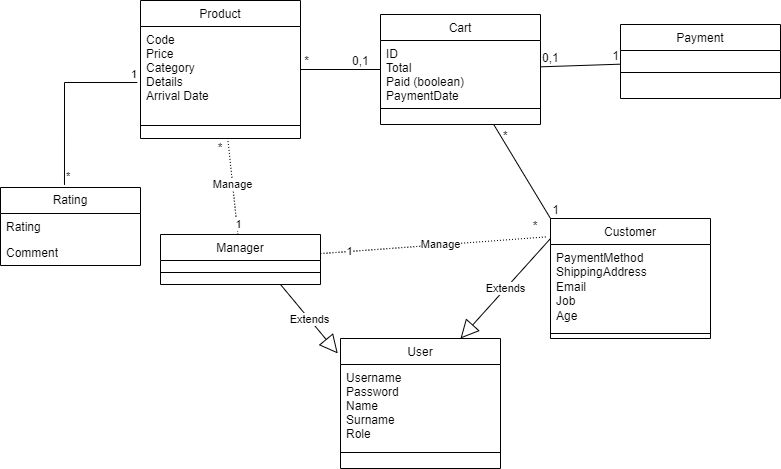

The diagram above was exported from draw.io. Its source (the exported page's mxGraphModel, read from the mxfile embedded in the PNG):
<mxGraphModel dx="1050" dy="530" grid="1" gridSize="10" guides="1" tooltips="1" connect="1" arrows="1" fold="1" page="1" pageScale="1" pageWidth="827" pageHeight="1169" math="0" shadow="0">
  <root>
    <mxCell id="WIyWlLk6GJQsqaUBKTNV-0" />
    <mxCell id="WIyWlLk6GJQsqaUBKTNV-1" parent="WIyWlLk6GJQsqaUBKTNV-0" />
    <mxCell id="R0FibeLWmFN4JqSDwSIt-6" value="Product" style="swimlane;fontStyle=0;align=center;verticalAlign=top;childLayout=stackLayout;horizontal=1;startSize=26;horizontalStack=0;resizeParent=1;resizeLast=0;collapsible=1;marginBottom=0;rounded=0;shadow=0;strokeWidth=1;" parent="WIyWlLk6GJQsqaUBKTNV-1" vertex="1">
      <mxGeometry x="150" y="72" width="160" height="138" as="geometry">
        <mxRectangle x="340" y="380" width="170" height="26" as="alternateBounds" />
      </mxGeometry>
    </mxCell>
    <mxCell id="R0FibeLWmFN4JqSDwSIt-7" value="Code&#10;Price&#10;Category&#10;Details&#10;Arrival Date&#10;" style="text;align=left;verticalAlign=top;spacingLeft=4;spacingRight=4;overflow=hidden;rotatable=0;points=[[0,0.5],[1,0.5]];portConstraint=eastwest;" parent="R0FibeLWmFN4JqSDwSIt-6" vertex="1">
      <mxGeometry y="26" width="160" height="94" as="geometry" />
    </mxCell>
    <mxCell id="R0FibeLWmFN4JqSDwSIt-8" value="" style="line;html=1;strokeWidth=1;align=left;verticalAlign=middle;spacingTop=-1;spacingLeft=3;spacingRight=3;rotatable=0;labelPosition=right;points=[];portConstraint=eastwest;" parent="R0FibeLWmFN4JqSDwSIt-6" vertex="1">
      <mxGeometry y="120" width="160" height="10" as="geometry" />
    </mxCell>
    <mxCell id="R0FibeLWmFN4JqSDwSIt-9" value="Cart" style="swimlane;fontStyle=0;align=center;verticalAlign=top;childLayout=stackLayout;horizontal=1;startSize=26;horizontalStack=0;resizeParent=1;resizeLast=0;collapsible=1;marginBottom=0;rounded=0;shadow=0;strokeWidth=1;" parent="WIyWlLk6GJQsqaUBKTNV-1" vertex="1">
      <mxGeometry x="390" y="86" width="160" height="110" as="geometry">
        <mxRectangle x="340" y="380" width="170" height="26" as="alternateBounds" />
      </mxGeometry>
    </mxCell>
    <mxCell id="R0FibeLWmFN4JqSDwSIt-10" value="ID&#10;Total&#10;Paid (boolean)&#10;PaymentDate" style="text;align=left;verticalAlign=top;spacingLeft=4;spacingRight=4;overflow=hidden;rotatable=0;points=[[0,0.5],[1,0.5]];portConstraint=eastwest;" parent="R0FibeLWmFN4JqSDwSIt-9" vertex="1">
      <mxGeometry y="26" width="160" height="64" as="geometry" />
    </mxCell>
    <mxCell id="R0FibeLWmFN4JqSDwSIt-11" value="" style="line;html=1;strokeWidth=1;align=left;verticalAlign=middle;spacingTop=-1;spacingLeft=3;spacingRight=3;rotatable=0;labelPosition=right;points=[];portConstraint=eastwest;" parent="R0FibeLWmFN4JqSDwSIt-9" vertex="1">
      <mxGeometry y="90" width="160" height="8" as="geometry" />
    </mxCell>
    <mxCell id="R0FibeLWmFN4JqSDwSIt-36" value="User" style="swimlane;fontStyle=0;align=center;verticalAlign=top;childLayout=stackLayout;horizontal=1;startSize=26;horizontalStack=0;resizeParent=1;resizeLast=0;collapsible=1;marginBottom=0;rounded=0;shadow=0;strokeWidth=1;" parent="WIyWlLk6GJQsqaUBKTNV-1" vertex="1">
      <mxGeometry x="350" y="410" width="160" height="130" as="geometry">
        <mxRectangle x="340" y="380" width="170" height="26" as="alternateBounds" />
      </mxGeometry>
    </mxCell>
    <mxCell id="R0FibeLWmFN4JqSDwSIt-37" value="Username&#10;Password&#10;Name&#10;Surname&#10;Role" style="text;align=left;verticalAlign=top;spacingLeft=4;spacingRight=4;overflow=hidden;rotatable=0;points=[[0,0.5],[1,0.5]];portConstraint=eastwest;" parent="R0FibeLWmFN4JqSDwSIt-36" vertex="1">
      <mxGeometry y="26" width="160" height="84" as="geometry" />
    </mxCell>
    <mxCell id="R0FibeLWmFN4JqSDwSIt-38" value="" style="line;html=1;strokeWidth=1;align=left;verticalAlign=middle;spacingTop=-1;spacingLeft=3;spacingRight=3;rotatable=0;labelPosition=right;points=[];portConstraint=eastwest;" parent="R0FibeLWmFN4JqSDwSIt-36" vertex="1">
      <mxGeometry y="110" width="160" height="8" as="geometry" />
    </mxCell>
    <mxCell id="md-O3Fzf3mo8d1-SE6Rz-0" value="Manager" style="swimlane;fontStyle=0;align=center;verticalAlign=top;childLayout=stackLayout;horizontal=1;startSize=26;horizontalStack=0;resizeParent=1;resizeLast=0;collapsible=1;marginBottom=0;rounded=0;shadow=0;strokeWidth=1;" parent="WIyWlLk6GJQsqaUBKTNV-1" vertex="1">
      <mxGeometry x="170" y="306" width="160" height="50" as="geometry">
        <mxRectangle x="340" y="380" width="170" height="26" as="alternateBounds" />
      </mxGeometry>
    </mxCell>
    <mxCell id="md-O3Fzf3mo8d1-SE6Rz-2" value="" style="line;html=1;strokeWidth=1;align=left;verticalAlign=middle;spacingTop=-1;spacingLeft=3;spacingRight=3;rotatable=0;labelPosition=right;points=[];portConstraint=eastwest;" parent="md-O3Fzf3mo8d1-SE6Rz-0" vertex="1">
      <mxGeometry y="26" width="160" height="24" as="geometry" />
    </mxCell>
    <mxCell id="md-O3Fzf3mo8d1-SE6Rz-15" value="" style="endArrow=none;html=1;rounded=0;" parent="WIyWlLk6GJQsqaUBKTNV-1" source="R0FibeLWmFN4JqSDwSIt-9" target="tWPRT2ul_hQeAb1-Qssr-3" edge="1">
      <mxGeometry relative="1" as="geometry">
        <mxPoint x="330" y="320" as="sourcePoint" />
        <mxPoint x="667" y="131.33574007220227" as="targetPoint" />
      </mxGeometry>
    </mxCell>
    <mxCell id="md-O3Fzf3mo8d1-SE6Rz-16" value="0,1" style="resizable=0;html=1;whiteSpace=wrap;align=left;verticalAlign=bottom;" parent="md-O3Fzf3mo8d1-SE6Rz-15" connectable="0" vertex="1">
      <mxGeometry x="-1" relative="1" as="geometry" />
    </mxCell>
    <mxCell id="md-O3Fzf3mo8d1-SE6Rz-17" value="1" style="resizable=0;html=1;whiteSpace=wrap;align=right;verticalAlign=bottom;" parent="md-O3Fzf3mo8d1-SE6Rz-15" connectable="0" vertex="1">
      <mxGeometry x="1" relative="1" as="geometry" />
    </mxCell>
    <mxCell id="md-O3Fzf3mo8d1-SE6Rz-18" value="" style="endArrow=none;html=1;rounded=0;entryX=0;entryY=0;entryDx=0;entryDy=0;entryPerimeter=0;" parent="WIyWlLk6GJQsqaUBKTNV-1" source="R0FibeLWmFN4JqSDwSIt-9" target="bYnZzjv6k98iO6NvpclV-2" edge="1">
      <mxGeometry relative="1" as="geometry">
        <mxPoint x="330" y="320" as="sourcePoint" />
        <mxPoint x="570" y="286.1111111111112" as="targetPoint" />
      </mxGeometry>
    </mxCell>
    <mxCell id="md-O3Fzf3mo8d1-SE6Rz-19" value="*" style="resizable=0;html=1;whiteSpace=wrap;align=left;verticalAlign=bottom;" parent="md-O3Fzf3mo8d1-SE6Rz-18" connectable="0" vertex="1">
      <mxGeometry x="-1" relative="1" as="geometry">
        <mxPoint x="8" y="20" as="offset" />
      </mxGeometry>
    </mxCell>
    <mxCell id="md-O3Fzf3mo8d1-SE6Rz-20" value="1" style="resizable=0;html=1;whiteSpace=wrap;align=right;verticalAlign=bottom;" parent="md-O3Fzf3mo8d1-SE6Rz-18" connectable="0" vertex="1">
      <mxGeometry x="1" relative="1" as="geometry">
        <mxPoint x="10" as="offset" />
      </mxGeometry>
    </mxCell>
    <mxCell id="md-O3Fzf3mo8d1-SE6Rz-21" value="" style="endArrow=none;html=1;rounded=0;" parent="WIyWlLk6GJQsqaUBKTNV-1" source="R0FibeLWmFN4JqSDwSIt-9" target="R0FibeLWmFN4JqSDwSIt-6" edge="1">
      <mxGeometry relative="1" as="geometry">
        <mxPoint x="330" y="320" as="sourcePoint" />
        <mxPoint x="490" y="320" as="targetPoint" />
      </mxGeometry>
    </mxCell>
    <mxCell id="md-O3Fzf3mo8d1-SE6Rz-22" value="0,1" style="resizable=0;html=1;whiteSpace=wrap;align=left;verticalAlign=bottom;" parent="md-O3Fzf3mo8d1-SE6Rz-21" connectable="0" vertex="1">
      <mxGeometry x="-1" relative="1" as="geometry">
        <mxPoint x="-30" as="offset" />
      </mxGeometry>
    </mxCell>
    <mxCell id="md-O3Fzf3mo8d1-SE6Rz-23" value="*" style="resizable=0;html=1;whiteSpace=wrap;align=right;verticalAlign=bottom;" parent="md-O3Fzf3mo8d1-SE6Rz-21" connectable="0" vertex="1">
      <mxGeometry x="1" relative="1" as="geometry">
        <mxPoint x="10" as="offset" />
      </mxGeometry>
    </mxCell>
    <mxCell id="md-O3Fzf3mo8d1-SE6Rz-33" value="" style="endArrow=none;html=1;rounded=0;dashed=1;dashPattern=1 2;" parent="WIyWlLk6GJQsqaUBKTNV-1" source="md-O3Fzf3mo8d1-SE6Rz-0" target="R0FibeLWmFN4JqSDwSIt-6" edge="1">
      <mxGeometry relative="1" as="geometry">
        <mxPoint x="350" y="310" as="sourcePoint" />
        <mxPoint x="510" y="310" as="targetPoint" />
      </mxGeometry>
    </mxCell>
    <mxCell id="md-O3Fzf3mo8d1-SE6Rz-36" value="Manage" style="edgeLabel;html=1;align=center;verticalAlign=middle;resizable=0;points=[];" parent="md-O3Fzf3mo8d1-SE6Rz-33" connectable="0" vertex="1">
      <mxGeometry x="0.051" y="1" relative="1" as="geometry">
        <mxPoint as="offset" />
      </mxGeometry>
    </mxCell>
    <mxCell id="md-O3Fzf3mo8d1-SE6Rz-41" value="1" style="edgeLabel;html=1;align=center;verticalAlign=middle;resizable=0;points=[];" parent="md-O3Fzf3mo8d1-SE6Rz-33" connectable="0" vertex="1">
      <mxGeometry x="-0.8009" y="-1" relative="1" as="geometry">
        <mxPoint as="offset" />
      </mxGeometry>
    </mxCell>
    <mxCell id="md-O3Fzf3mo8d1-SE6Rz-37" value="" style="endArrow=none;html=1;rounded=0;dashed=1;dashPattern=1 2;entryX=-0.02;entryY=0.153;entryDx=0;entryDy=0;entryPerimeter=0;" parent="WIyWlLk6GJQsqaUBKTNV-1" source="md-O3Fzf3mo8d1-SE6Rz-0" target="bYnZzjv6k98iO6NvpclV-2" edge="1">
      <mxGeometry relative="1" as="geometry">
        <mxPoint x="208" y="320" as="sourcePoint" />
        <mxPoint x="470" y="350" as="targetPoint" />
      </mxGeometry>
    </mxCell>
    <mxCell id="md-O3Fzf3mo8d1-SE6Rz-38" value="Manage" style="edgeLabel;html=1;align=center;verticalAlign=middle;resizable=0;points=[];" parent="md-O3Fzf3mo8d1-SE6Rz-37" connectable="0" vertex="1">
      <mxGeometry x="0.051" y="1" relative="1" as="geometry">
        <mxPoint as="offset" />
      </mxGeometry>
    </mxCell>
    <mxCell id="md-O3Fzf3mo8d1-SE6Rz-39" value="1" style="edgeLabel;html=1;align=center;verticalAlign=middle;resizable=0;points=[];" parent="md-O3Fzf3mo8d1-SE6Rz-37" connectable="0" vertex="1">
      <mxGeometry x="-0.7449" relative="1" as="geometry">
        <mxPoint as="offset" />
      </mxGeometry>
    </mxCell>
    <mxCell id="tWPRT2ul_hQeAb1-Qssr-3" value="Payment" style="swimlane;fontStyle=0;align=center;verticalAlign=top;childLayout=stackLayout;horizontal=1;startSize=26;horizontalStack=0;resizeParent=1;resizeLast=0;collapsible=1;marginBottom=0;rounded=0;shadow=0;strokeWidth=1;" parent="WIyWlLk6GJQsqaUBKTNV-1" vertex="1">
      <mxGeometry x="630" y="96" width="160" height="74" as="geometry">
        <mxRectangle x="340" y="380" width="170" height="26" as="alternateBounds" />
      </mxGeometry>
    </mxCell>
    <mxCell id="tWPRT2ul_hQeAb1-Qssr-5" value="" style="line;html=1;strokeWidth=1;align=left;verticalAlign=middle;spacingTop=-1;spacingLeft=3;spacingRight=3;rotatable=0;labelPosition=right;points=[];portConstraint=eastwest;" parent="tWPRT2ul_hQeAb1-Qssr-3" vertex="1">
      <mxGeometry y="26" width="160" height="44" as="geometry" />
    </mxCell>
    <mxCell id="FasEpf7m4bovE3hkefyT-0" value="*" style="text;html=1;align=center;verticalAlign=middle;whiteSpace=wrap;rounded=0;" parent="WIyWlLk6GJQsqaUBKTNV-1" vertex="1">
      <mxGeometry x="220" y="210" width="20" height="20" as="geometry" />
    </mxCell>
    <mxCell id="FasEpf7m4bovE3hkefyT-1" value="*" style="text;html=1;align=center;verticalAlign=middle;whiteSpace=wrap;rounded=0;" parent="WIyWlLk6GJQsqaUBKTNV-1" vertex="1">
      <mxGeometry x="540" y="290" width="10" height="16" as="geometry" />
    </mxCell>
    <mxCell id="bYnZzjv6k98iO6NvpclV-0" value="Extends" style="endArrow=block;endSize=16;endFill=0;html=1;rounded=0;exitX=0.75;exitY=1;exitDx=0;exitDy=0;entryX=-0.017;entryY=0.115;entryDx=0;entryDy=0;entryPerimeter=0;" parent="WIyWlLk6GJQsqaUBKTNV-1" source="md-O3Fzf3mo8d1-SE6Rz-0" target="R0FibeLWmFN4JqSDwSIt-36" edge="1">
      <mxGeometry width="160" relative="1" as="geometry">
        <mxPoint x="330" y="280" as="sourcePoint" />
        <mxPoint x="490" y="280" as="targetPoint" />
      </mxGeometry>
    </mxCell>
    <mxCell id="bYnZzjv6k98iO6NvpclV-1" value="Extends" style="endArrow=block;endSize=16;endFill=0;html=1;rounded=0;exitX=0;exitY=0.167;exitDx=0;exitDy=0;exitPerimeter=0;entryX=0.75;entryY=0;entryDx=0;entryDy=0;" parent="WIyWlLk6GJQsqaUBKTNV-1" source="bYnZzjv6k98iO6NvpclV-2" target="R0FibeLWmFN4JqSDwSIt-36" edge="1">
      <mxGeometry width="160" relative="1" as="geometry">
        <mxPoint x="570" y="411" as="sourcePoint" />
        <mxPoint x="512" y="426" as="targetPoint" />
      </mxGeometry>
    </mxCell>
    <mxCell id="bYnZzjv6k98iO6NvpclV-2" value="&lt;span style=&quot;font-weight: normal;&quot;&gt;Customer&lt;/span&gt;" style="swimlane;fontStyle=1;align=center;verticalAlign=top;childLayout=stackLayout;horizontal=1;startSize=26;horizontalStack=0;resizeParent=1;resizeParentMax=0;resizeLast=0;collapsible=1;marginBottom=0;whiteSpace=wrap;html=1;" parent="WIyWlLk6GJQsqaUBKTNV-1" vertex="1">
      <mxGeometry x="560" y="290" width="160" height="120" as="geometry" />
    </mxCell>
    <mxCell id="bYnZzjv6k98iO6NvpclV-3" value="PaymentMethod&lt;div&gt;ShippingAddress&lt;/div&gt;&lt;div&gt;Email&lt;/div&gt;&lt;div&gt;Job&lt;/div&gt;&lt;div&gt;Age&lt;/div&gt;" style="text;strokeColor=none;fillColor=none;align=left;verticalAlign=top;spacingLeft=4;spacingRight=4;overflow=hidden;rotatable=0;points=[[0,0.5],[1,0.5]];portConstraint=eastwest;whiteSpace=wrap;html=1;" parent="bYnZzjv6k98iO6NvpclV-2" vertex="1">
      <mxGeometry y="26" width="160" height="84" as="geometry" />
    </mxCell>
    <mxCell id="bYnZzjv6k98iO6NvpclV-4" value="" style="line;strokeWidth=1;fillColor=none;align=left;verticalAlign=middle;spacingTop=-1;spacingLeft=3;spacingRight=3;rotatable=0;labelPosition=right;points=[];portConstraint=eastwest;strokeColor=inherit;" parent="bYnZzjv6k98iO6NvpclV-2" vertex="1">
      <mxGeometry y="110" width="160" height="10" as="geometry" />
    </mxCell>
    <mxCell id="IyKQiIvIvbbIT-BVSf-h-3" value="Rating" style="swimlane;fontStyle=0;childLayout=stackLayout;horizontal=1;startSize=26;fillColor=none;horizontalStack=0;resizeParent=1;resizeParentMax=0;resizeLast=0;collapsible=1;marginBottom=0;whiteSpace=wrap;html=1;" vertex="1" parent="WIyWlLk6GJQsqaUBKTNV-1">
      <mxGeometry x="10" y="259" width="140" height="78" as="geometry" />
    </mxCell>
    <mxCell id="IyKQiIvIvbbIT-BVSf-h-4" value="Rating&amp;nbsp;" style="text;strokeColor=none;fillColor=none;align=left;verticalAlign=top;spacingLeft=4;spacingRight=4;overflow=hidden;rotatable=0;points=[[0,0.5],[1,0.5]];portConstraint=eastwest;whiteSpace=wrap;html=1;" vertex="1" parent="IyKQiIvIvbbIT-BVSf-h-3">
      <mxGeometry y="26" width="140" height="26" as="geometry" />
    </mxCell>
    <mxCell id="IyKQiIvIvbbIT-BVSf-h-5" value="Comment" style="text;strokeColor=none;fillColor=none;align=left;verticalAlign=top;spacingLeft=4;spacingRight=4;overflow=hidden;rotatable=0;points=[[0,0.5],[1,0.5]];portConstraint=eastwest;whiteSpace=wrap;html=1;" vertex="1" parent="IyKQiIvIvbbIT-BVSf-h-3">
      <mxGeometry y="52" width="140" height="26" as="geometry" />
    </mxCell>
    <mxCell id="IyKQiIvIvbbIT-BVSf-h-10" value="" style="endArrow=none;html=1;edgeStyle=orthogonalEdgeStyle;rounded=0;exitX=0.457;exitY=-0.033;exitDx=0;exitDy=0;exitPerimeter=0;entryX=-0.02;entryY=0.596;entryDx=0;entryDy=0;entryPerimeter=0;" edge="1" parent="WIyWlLk6GJQsqaUBKTNV-1" source="IyKQiIvIvbbIT-BVSf-h-3" target="R0FibeLWmFN4JqSDwSIt-7">
      <mxGeometry relative="1" as="geometry">
        <mxPoint x="330" y="280" as="sourcePoint" />
        <mxPoint x="490" y="280" as="targetPoint" />
      </mxGeometry>
    </mxCell>
    <mxCell id="IyKQiIvIvbbIT-BVSf-h-11" value="*" style="edgeLabel;resizable=0;html=1;align=left;verticalAlign=bottom;" connectable="0" vertex="1" parent="IyKQiIvIvbbIT-BVSf-h-10">
      <mxGeometry x="-1" relative="1" as="geometry" />
    </mxCell>
    <mxCell id="IyKQiIvIvbbIT-BVSf-h-12" value="1" style="edgeLabel;resizable=0;html=1;align=right;verticalAlign=bottom;" connectable="0" vertex="1" parent="IyKQiIvIvbbIT-BVSf-h-10">
      <mxGeometry x="1" relative="1" as="geometry" />
    </mxCell>
  </root>
</mxGraphModel>